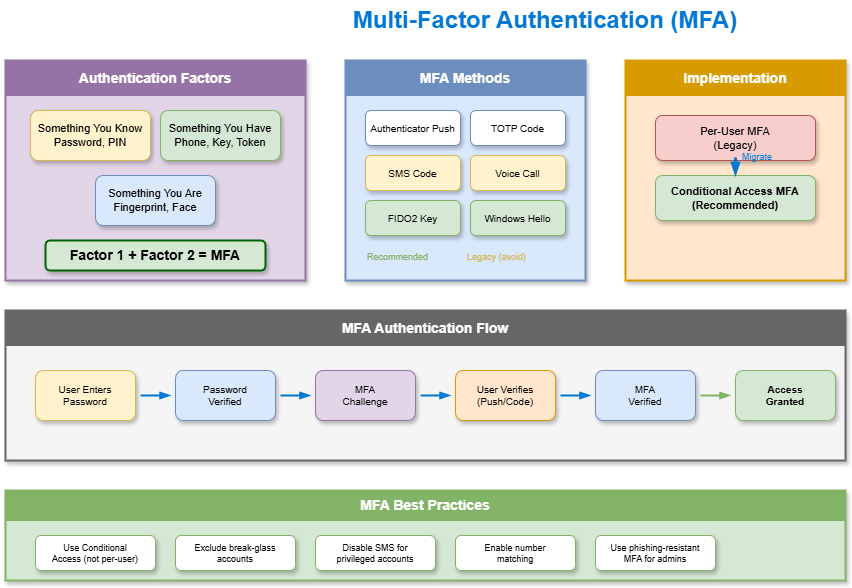

The diagram above was exported from draw.io. Its source (the exported page's mxGraphModel, read from the mxfile embedded in the PNG):
<mxGraphModel dx="886" dy="440" grid="1" gridSize="10" guides="1" tooltips="1" connect="1" arrows="1" fold="1" page="1" pageScale="1" pageWidth="1200" pageHeight="800" math="0" shadow="1">
  <root>
    <mxCell id="0" />
    <mxCell id="1" parent="0" />
    <mxCell id="title" value="Multi-Factor Authentication (MFA)" style="text;html=1;strokeColor=none;fillColor=none;align=center;verticalAlign=middle;whiteSpace=wrap;rounded=0;fontSize=24;fontStyle=1;fontColor=#0078D4;" parent="1" vertex="1">
      <mxGeometry x="300" y="20" width="600" height="40" as="geometry" />
    </mxCell>
    <mxCell id="factors-box" value="" style="rounded=0;whiteSpace=wrap;html=1;fillColor=#e1d5e7;strokeColor=#9673a6;strokeWidth=2;shadow=1;" parent="1" vertex="1">
      <mxGeometry x="60" y="80" width="300" height="220" as="geometry" />
    </mxCell>
    <mxCell id="factors-header" value="Authentication Factors" style="rounded=0;whiteSpace=wrap;html=1;fillColor=#9673a6;strokeColor=#9673a6;fontColor=#ffffff;fontSize=14;fontStyle=1;" parent="1" vertex="1">
      <mxGeometry x="60" y="80" width="300" height="35" as="geometry" />
    </mxCell>
    <mxCell id="factor1" value="Something You Know&#10;Password, PIN" style="rounded=1;whiteSpace=wrap;html=1;fillColor=#fff2cc;strokeColor=#d6b656;fontSize=11;shadow=1;" parent="1" vertex="1">
      <mxGeometry x="85" y="130" width="120" height="50" as="geometry" />
    </mxCell>
    <mxCell id="factor2" value="Something You Have&#10;Phone, Key, Token" style="rounded=1;whiteSpace=wrap;html=1;fillColor=#d5e8d4;strokeColor=#82b366;fontSize=11;shadow=1;" parent="1" vertex="1">
      <mxGeometry x="215" y="130" width="120" height="50" as="geometry" />
    </mxCell>
    <mxCell id="factor3" value="Something You Are&#10;Fingerprint, Face" style="rounded=1;whiteSpace=wrap;html=1;fillColor=#dae8fc;strokeColor=#6c8ebf;fontSize=11;shadow=1;" parent="1" vertex="1">
      <mxGeometry x="150" y="195" width="120" height="50" as="geometry" />
    </mxCell>
    <mxCell id="equation" value="Factor 1 + Factor 2 = MFA" style="rounded=1;whiteSpace=wrap;html=1;fillColor=#d5e8d4;strokeColor=#006400;fontSize=14;fontStyle=1;shadow=1;strokeWidth=2;" parent="1" vertex="1">
      <mxGeometry x="100" y="260" width="220" height="30" as="geometry" />
    </mxCell>
    <mxCell id="methods-box" value="" style="rounded=0;whiteSpace=wrap;html=1;fillColor=#dae8fc;strokeColor=#6c8ebf;strokeWidth=2;shadow=1;" parent="1" vertex="1">
      <mxGeometry x="400" y="80" width="240" height="220" as="geometry" />
    </mxCell>
    <mxCell id="methods-header" value="MFA Methods" style="rounded=0;whiteSpace=wrap;html=1;fillColor=#6c8ebf;strokeColor=#6c8ebf;fontColor=#ffffff;fontSize=14;fontStyle=1;" parent="1" vertex="1">
      <mxGeometry x="400" y="80" width="240" height="35" as="geometry" />
    </mxCell>
    <mxCell id="method1" value="Authenticator Push" style="rounded=1;whiteSpace=wrap;html=1;fillColor=#ffffff;strokeColor=#6c8ebf;fontSize=10;shadow=1;" parent="1" vertex="1">
      <mxGeometry x="420" y="130" width="95" height="35" as="geometry" />
    </mxCell>
    <mxCell id="method2" value="TOTP Code" style="rounded=1;whiteSpace=wrap;html=1;fillColor=#ffffff;strokeColor=#6c8ebf;fontSize=10;shadow=1;" parent="1" vertex="1">
      <mxGeometry x="525" y="130" width="95" height="35" as="geometry" />
    </mxCell>
    <mxCell id="method3" value="SMS Code" style="rounded=1;whiteSpace=wrap;html=1;fillColor=#fff2cc;strokeColor=#d6b656;fontSize=10;shadow=1;" parent="1" vertex="1">
      <mxGeometry x="420" y="175" width="95" height="35" as="geometry" />
    </mxCell>
    <mxCell id="method4" value="Voice Call" style="rounded=1;whiteSpace=wrap;html=1;fillColor=#fff2cc;strokeColor=#d6b656;fontSize=10;shadow=1;" parent="1" vertex="1">
      <mxGeometry x="525" y="175" width="95" height="35" as="geometry" />
    </mxCell>
    <mxCell id="method5" value="FIDO2 Key" style="rounded=1;whiteSpace=wrap;html=1;fillColor=#d5e8d4;strokeColor=#82b366;fontSize=10;shadow=1;" parent="1" vertex="1">
      <mxGeometry x="420" y="220" width="95" height="35" as="geometry" />
    </mxCell>
    <mxCell id="method6" value="Windows Hello" style="rounded=1;whiteSpace=wrap;html=1;fillColor=#d5e8d4;strokeColor=#82b366;fontSize=10;shadow=1;" parent="1" vertex="1">
      <mxGeometry x="525" y="220" width="95" height="35" as="geometry" />
    </mxCell>
    <mxCell id="legend1" value="Recommended" style="text;html=1;strokeColor=none;fillColor=none;align=left;fontSize=9;fontColor=#82b366;" parent="1" vertex="1">
      <mxGeometry x="420" y="265" width="80" height="15" as="geometry" />
    </mxCell>
    <mxCell id="legend2" value="Legacy (avoid)" style="text;html=1;strokeColor=none;fillColor=none;align=left;fontSize=9;fontColor=#d6b656;" parent="1" vertex="1">
      <mxGeometry x="520" y="265" width="80" height="15" as="geometry" />
    </mxCell>
    <mxCell id="impl-box" value="" style="rounded=0;whiteSpace=wrap;html=1;fillColor=#ffe6cc;strokeColor=#d79b00;strokeWidth=2;shadow=1;" parent="1" vertex="1">
      <mxGeometry x="680" y="80" width="220" height="220" as="geometry" />
    </mxCell>
    <mxCell id="impl-header" value="Implementation" style="rounded=0;whiteSpace=wrap;html=1;fillColor=#d79b00;strokeColor=#d79b00;fontColor=#ffffff;fontSize=14;fontStyle=1;" parent="1" vertex="1">
      <mxGeometry x="680" y="80" width="220" height="35" as="geometry" />
    </mxCell>
    <mxCell id="impl1" value="Per-User MFA&#10;(Legacy)" style="rounded=1;whiteSpace=wrap;html=1;fillColor=#f8cecc;strokeColor=#b85450;fontSize=11;shadow=1;" parent="1" vertex="1">
      <mxGeometry x="710" y="135" width="160" height="45" as="geometry" />
    </mxCell>
    <mxCell id="impl2" value="Conditional Access MFA&#10;(Recommended)" style="rounded=1;whiteSpace=wrap;html=1;fillColor=#d5e8d4;strokeColor=#82b366;fontSize=11;fontStyle=1;shadow=1;" parent="1" vertex="1">
      <mxGeometry x="710" y="195" width="160" height="45" as="geometry" />
    </mxCell>
    <mxCell id="migrate-arrow" style="curved=1;endArrow=blockThin;endFill=1;strokeColor=#0078D4;strokeWidth=3;exitX=0.5;exitY=1;entryX=0.5;entryY=0;" parent="1" source="impl1" target="impl2" edge="1">
      <mxGeometry relative="1" as="geometry">
        <Array as="points">
          <mxPoint x="790" y="175" />
        </Array>
      </mxGeometry>
    </mxCell>
    <mxCell id="migrate-label" value="Migrate" style="text;html=1;strokeColor=none;fillColor=none;align=left;fontSize=9;fontColor=#0078D4;" parent="1" vertex="1">
      <mxGeometry x="795" y="165" width="50" height="15" as="geometry" />
    </mxCell>
    <mxCell id="flow-box" value="" style="rounded=0;whiteSpace=wrap;html=1;fillColor=#f5f5f5;strokeColor=#666666;strokeWidth=2;shadow=1;" parent="1" vertex="1">
      <mxGeometry x="60" y="330" width="840" height="150" as="geometry" />
    </mxCell>
    <mxCell id="flow-header" value="MFA Authentication Flow" style="rounded=0;whiteSpace=wrap;html=1;fillColor=#666666;strokeColor=#666666;fontColor=#ffffff;fontSize=14;fontStyle=1;" parent="1" vertex="1">
      <mxGeometry x="60" y="330" width="840" height="35" as="geometry" />
    </mxCell>
    <mxCell id="flow1" value="User Enters&#10;Password" style="rounded=1;whiteSpace=wrap;html=1;fillColor=#fff2cc;strokeColor=#d6b656;fontSize=10;shadow=1;" parent="1" vertex="1">
      <mxGeometry x="90" y="390" width="100" height="50" as="geometry" />
    </mxCell>
    <mxCell id="flow2" value="Password&#10;Verified" style="rounded=1;whiteSpace=wrap;html=1;fillColor=#dae8fc;strokeColor=#6c8ebf;fontSize=10;shadow=1;" parent="1" vertex="1">
      <mxGeometry x="230" y="390" width="100" height="50" as="geometry" />
    </mxCell>
    <mxCell id="flow3" value="MFA&#10;Challenge" style="rounded=1;whiteSpace=wrap;html=1;fillColor=#e1d5e7;strokeColor=#9673a6;fontSize=10;shadow=1;" parent="1" vertex="1">
      <mxGeometry x="370" y="390" width="100" height="50" as="geometry" />
    </mxCell>
    <mxCell id="flow4" value="User Verifies&#10;(Push/Code)" style="rounded=1;whiteSpace=wrap;html=1;fillColor=#ffe6cc;strokeColor=#d79b00;fontSize=10;shadow=1;" parent="1" vertex="1">
      <mxGeometry x="510" y="390" width="100" height="50" as="geometry" />
    </mxCell>
    <mxCell id="flow5" value="MFA&#10;Verified" style="rounded=1;whiteSpace=wrap;html=1;fillColor=#dae8fc;strokeColor=#6c8ebf;fontSize=10;shadow=1;" parent="1" vertex="1">
      <mxGeometry x="650" y="390" width="100" height="50" as="geometry" />
    </mxCell>
    <mxCell id="flow6" value="Access&#10;Granted" style="rounded=1;whiteSpace=wrap;html=1;fillColor=#d5e8d4;strokeColor=#82b366;fontSize=10;fontStyle=1;shadow=1;" parent="1" vertex="1">
      <mxGeometry x="790" y="390" width="100" height="50" as="geometry" />
    </mxCell>
    <mxCell id="f-arrow1" style="endArrow=blockThin;endFill=1;strokeColor=#0078D4;strokeWidth=2;" parent="1" edge="1">
      <mxGeometry relative="1" as="geometry">
        <mxPoint x="195" y="415" as="sourcePoint" />
        <mxPoint x="225" y="415" as="targetPoint" />
      </mxGeometry>
    </mxCell>
    <mxCell id="f-arrow2" style="endArrow=blockThin;endFill=1;strokeColor=#0078D4;strokeWidth=2;" parent="1" edge="1">
      <mxGeometry relative="1" as="geometry">
        <mxPoint x="335" y="415" as="sourcePoint" />
        <mxPoint x="365" y="415" as="targetPoint" />
      </mxGeometry>
    </mxCell>
    <mxCell id="f-arrow3" style="endArrow=blockThin;endFill=1;strokeColor=#0078D4;strokeWidth=2;" parent="1" edge="1">
      <mxGeometry relative="1" as="geometry">
        <mxPoint x="475" y="415" as="sourcePoint" />
        <mxPoint x="505" y="415" as="targetPoint" />
      </mxGeometry>
    </mxCell>
    <mxCell id="f-arrow4" style="endArrow=blockThin;endFill=1;strokeColor=#0078D4;strokeWidth=2;" parent="1" edge="1">
      <mxGeometry relative="1" as="geometry">
        <mxPoint x="615" y="415" as="sourcePoint" />
        <mxPoint x="645" y="415" as="targetPoint" />
      </mxGeometry>
    </mxCell>
    <mxCell id="f-arrow5" style="endArrow=blockThin;endFill=1;strokeColor=#82b366;strokeWidth=2;" parent="1" edge="1">
      <mxGeometry relative="1" as="geometry">
        <mxPoint x="755" y="415" as="sourcePoint" />
        <mxPoint x="785" y="415" as="targetPoint" />
      </mxGeometry>
    </mxCell>
    <mxCell id="bp-box" value="" style="rounded=0;whiteSpace=wrap;html=1;fillColor=#d5e8d4;strokeColor=#82b366;strokeWidth=2;shadow=1;" parent="1" vertex="1">
      <mxGeometry x="60" y="510" width="840" height="90" as="geometry" />
    </mxCell>
    <mxCell id="bp-header" value="MFA Best Practices" style="rounded=0;whiteSpace=wrap;html=1;fillColor=#82b366;strokeColor=#82b366;fontColor=#ffffff;fontSize=14;fontStyle=1;" parent="1" vertex="1">
      <mxGeometry x="60" y="510" width="840" height="30" as="geometry" />
    </mxCell>
    <mxCell id="bp1" value="Use Conditional&#10;Access (not per-user)" style="rounded=1;whiteSpace=wrap;html=1;fillColor=#ffffff;strokeColor=#82b366;fontSize=9;shadow=1;" parent="1" vertex="1">
      <mxGeometry x="90" y="555" width="120" height="35" as="geometry" />
    </mxCell>
    <mxCell id="bp2" value="Exclude break-glass&#10;accounts" style="rounded=1;whiteSpace=wrap;html=1;fillColor=#ffffff;strokeColor=#82b366;fontSize=9;shadow=1;" parent="1" vertex="1">
      <mxGeometry x="230" y="555" width="120" height="35" as="geometry" />
    </mxCell>
    <mxCell id="bp3" value="Disable SMS for&#10;privileged accounts" style="rounded=1;whiteSpace=wrap;html=1;fillColor=#ffffff;strokeColor=#82b366;fontSize=9;shadow=1;" parent="1" vertex="1">
      <mxGeometry x="370" y="555" width="120" height="35" as="geometry" />
    </mxCell>
    <mxCell id="bp4" value="Enable number&#10;matching" style="rounded=1;whiteSpace=wrap;html=1;fillColor=#ffffff;strokeColor=#82b366;fontSize=9;shadow=1;" parent="1" vertex="1">
      <mxGeometry x="510" y="555" width="120" height="35" as="geometry" />
    </mxCell>
    <mxCell id="bp5" value="Use phishing-resistant&#10;MFA for admins" style="rounded=1;whiteSpace=wrap;html=1;fillColor=#ffffff;strokeColor=#82b366;fontSize=9;shadow=1;" parent="1" vertex="1">
      <mxGeometry x="650" y="555" width="120" height="35" as="geometry" />
    </mxCell>
  </root>
</mxGraphModel>